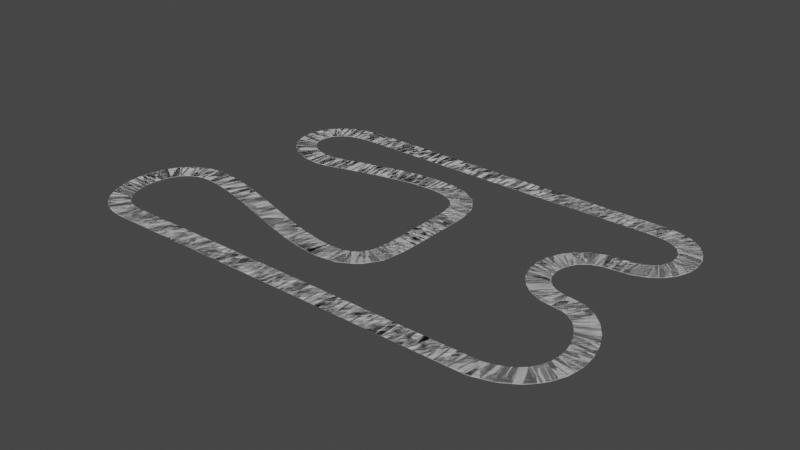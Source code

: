 # Source: complexRaceTrack.blend  (saved by Blender 2.80.75; exported with 4.5.12 LTS)
import bpy
from mathutils import Matrix  # noqa: F401  (used for matrix-valued properties, if any)

bpy.ops.wm.read_factory_settings(use_empty=True)
scene = bpy.context.scene
scene.name = 'Scene'

# ---- collections
col_collection = bpy.data.collections.new('Collection'); scene.collection.children.link(col_collection)

# ---- world
world_world = bpy.data.worlds.new('World'); scene.world = world_world
world_world.use_nodes = True; world_world.node_tree.nodes.clear()
_N = world_world.node_tree.nodes; _L = world_world.node_tree.links
n0 = _N.new('ShaderNodeOutputWorld'); n0.name = 'World Output'; n0.location = (300, 300)
n1 = _N.new('ShaderNodeBackground'); n1.name = 'Background'; n1.location = (10, 300)
n1.inputs[0].default_value = (0.05088, 0.05088, 0.05088, 1.0)
_L.new(n1.outputs[0], n0.inputs[0])
n0.is_active_output = True
world_world.color = (0.05088, 0.05088, 0.05088)
world_world.use_sun_shadow = False
world_world.sun_shadow_jitter_overblur = 0.0

# ---- meshes
me_cube_002 = bpy.data.meshes.new('Cube.002')
me_cube_002.from_pydata([(-1.0, -1.0, -1.0), (-1.0, -1.0, 1.0), (-1.0, 1.0, -1.0), (-1.0, 1.0, 1.0), (1.0, -1.0, -1.0), (1.0, -1.0, 1.0), (1.0, 1.0, -1.0), (1.0, 1.0, 1.0)], [], [(0, 1, 3, 2), (2, 3, 7, 6), (6, 7, 5, 4), (4, 5, 1, 0), (2, 6, 4, 0), (7, 3, 1, 5)])
_uv = me_cube_002.uv_layers.new(name='UVMap')
_uv.uv.foreach_set('vector', [0.375, 0.0, 0.625, 0.0, 0.625, 0.25, 0.375, 0.25, 0.375, 0.25, 0.625, 0.25, 0.625, 0.5, 0.375, 0.5, 0.375, 0.5, 0.625, 0.5, 0.625, 0.75, 0.375, 0.75, 0.375, 0.75, 0.625, 0.75, 0.625, 1.0, 0.375, 1.0, 0.125, 0.5, 0.375, 0.5, 0.375, 0.75, 0.125, 0.75, 0.625, 0.5, 0.875, 0.5, 0.875, 0.75, 0.625, 0.75])
me_cube_002.use_remesh_preserve_volume = False
me_cube_002.use_remesh_preserve_attributes = False
me_cube_002.use_mirror_vertex_groups = False
me_cube_002.update()

# ---- curves / text
cu_beziercurve = bpy.data.curves.new('BezierCurve', 'CURVE')
cu_beziercurve.dimensions = '3D'
_sp = cu_beziercurve.splines.new('BEZIER'); _sp.bezier_points.add(11)
_sp.bezier_points.foreach_set('co', [7.326, 20.71, 0.0, 7.326, 20.71, 0.0, 46.3, 20.79, 0.0, 47.22, -3.058, 0.0, 46.3, -28.58, 0.0, 46.36, -65.21, 0.0, -75.85, -65.21, 0.0, -75.85, -32.76, 0.0, -3.546, -32.76, 0.0, -3.546, -7.806, 0.0, -58.48, -2.87, 0.0, -57.85, 21.11, 0.0])
_sp.bezier_points.foreach_set('handle_left', [-14.4, 20.84, 0.0, 7.326, 20.71, 0.0, 33.31, 20.77, 0.0, 65.36, -2.996, 0.0, 28.56, -28.39, 0.0, 72.1, -60.45, 0.0, -47.9, -65.09, 0.0, -94.33, -33.0, 0.0, -3.384, -63.99, 0.0, -3.384, -39.04, 0.0, -50.91, -2.75, 0.0, -78.09, 21.23, 0.0])
_sp.bezier_points.foreach_set('handle_right', [7.326, 20.71, 0.0, 20.32, 20.74, 0.0, 64.52, 20.88, 0.0, 29.23, -2.97, 0.0, 60.53, -27.89, 0.0, 5.625, -65.21, 0.0, -93.76, -65.09, 0.0, -51.75, -32.76, 0.0, -3.546, -24.44, 0.0, -4.397, 17.67, 0.0, -78.91, -2.343, 0.0, -36.12, 20.97, 0.0])
for _p, _l, _r in zip(_sp.bezier_points, ['VECTOR', 'VECTOR', 'VECTOR', 'FREE', 'FREE', 'FREE', 'FREE', 'FREE', 'FREE', 'FREE', 'FREE', 'FREE'], ['VECTOR', 'VECTOR', 'FREE', 'FREE', 'FREE', 'VECTOR', 'FREE', 'VECTOR', 'VECTOR', 'FREE', 'FREE', 'VECTOR']): _p.handle_left_type = _l; _p.handle_right_type = _r
_sp.order_u = 0
_sp.order_v = 0
_sp.use_cyclic_u = True
cu_beziercurve.use_path = True
cu_beziercurve.use_path_clamp = True
cu_beziercurve.fill_mode = 'FULL'

# ---- objects
ob_racetrack = bpy.data.objects.new('RaceTrack', cu_beziercurve)
ob_cube = bpy.data.objects.new('Cube', me_cube_002)

# ---- transforms, parenting, visibility, modifiers, constraints
ob_racetrack.location = (0.0, 0.0, 0.0)
ob_racetrack.scale = (3.097, 3.097, 3.097)
ob_racetrack.lineart.crease_threshold = 0.0
ob_cube.location = (0.0, 0.0, 0.0)
ob_cube.scale = (3.0, 10.0, 0.1)
ob_cube.lineart.crease_threshold = 0.0
_m = ob_cube.modifiers.new('Array', 'ARRAY')
_m.fit_type = 'FIT_CURVE'
_m.curve = ob_racetrack
_m.constant_offset_displace = (0.0, 0.0, 0.0)
_m = ob_cube.modifiers.new('Curve', 'CURVE')
_m.object = ob_racetrack

# ---- collection membership
col_collection.objects.link(ob_racetrack)
col_collection.objects.link(ob_cube)

# ---- scene / render settings (as saved in the file)
scene.frame_start = 1; scene.frame_end = 250; scene.frame_set(1)
scene.render.engine = 'BLENDER_EEVEE_NEXT'
scene.cycles.use_denoising = False
scene.cycles.samples = 128
scene.cycles.sampling_pattern = 'TABULATED_SOBOL'
scene.cycles.use_adaptive_sampling = False
scene.cycles.use_light_tree = False
scene.view_settings.view_transform = 'Filmic'
bpy.context.view_layer.update()

# ---- added for rendering (the .blend has no active camera and no usable light): camera, sun
cam_auto = bpy.data.cameras.new('AutoCamera')
cam_auto.lens = 50.0
cam_auto.sensor_width = 36.0
cam_auto.clip_end = 9583.13
ob_auto_camera = bpy.data.objects.new('AutoCamera', cam_auto)
scene.collection.objects.link(ob_auto_camera)
ob_auto_camera.location = (511.629, -723.567, 436.84)
ob_auto_camera.rotation_euler = (1.09748, -7.21219e-08, 0.694738)
scene.camera = ob_auto_camera
light_auto_sun = bpy.data.lights.new('AutoSun', 'SUN')
light_auto_sun.energy = 3.0
light_auto_sun.angle = 0.0523599
ob_auto_sun = bpy.data.objects.new('AutoSun', light_auto_sun)
scene.collection.objects.link(ob_auto_sun)
ob_auto_sun.rotation_euler = (0.872665, 0.174533, 0.523599)
bpy.context.view_layer.update()

